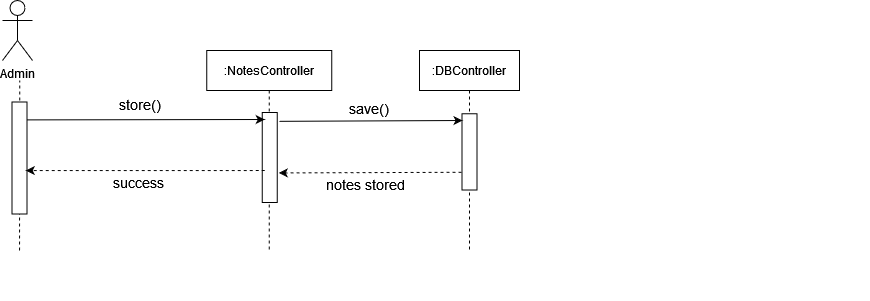

The diagram above was exported from draw.io. Its source (the exported page's mxGraphModel, read from the mxfile embedded in the PNG):
<mxGraphModel dx="1021" dy="518" grid="1" gridSize="10" guides="1" tooltips="1" connect="1" arrows="1" fold="1" page="1" pageScale="1" pageWidth="850" pageHeight="1100" math="0" shadow="0">
  <root>
    <mxCell id="0" />
    <mxCell id="1" parent="0" />
    <mxCell id="Td2ku4V8jNkps6xAQcZh-246" value="Admin" style="shape=umlActor;verticalLabelPosition=bottom;verticalAlign=top;html=1;outlineConnect=0;" vertex="1" parent="1">
      <mxGeometry x="520" y="810" width="30" height="60" as="geometry" />
    </mxCell>
    <mxCell id="Td2ku4V8jNkps6xAQcZh-247" value="" style="endArrow=none;dashed=1;html=1;startArrow=none;" edge="1" parent="1">
      <mxGeometry width="50" height="50" relative="1" as="geometry">
        <mxPoint x="536.87" y="1050" as="sourcePoint" />
        <mxPoint x="537.2500000000001" y="890" as="targetPoint" />
      </mxGeometry>
    </mxCell>
    <mxCell id="Td2ku4V8jNkps6xAQcZh-248" value=":MarksheetController" style="shape=umlLifeline;perimeter=lifelinePerimeter;container=1;collapsible=0;recursiveResize=0;rounded=0;shadow=0;strokeWidth=1;" vertex="1" parent="1">
      <mxGeometry x="724.25" y="860" width="125" height="190" as="geometry" />
    </mxCell>
    <mxCell id="Td2ku4V8jNkps6xAQcZh-249" value=":DBController" style="shape=umlLifeline;perimeter=lifelinePerimeter;container=1;collapsible=0;recursiveResize=0;rounded=0;shadow=0;strokeWidth=1;" vertex="1" parent="1">
      <mxGeometry x="936.9999999999999" y="860" width="100" height="190" as="geometry" />
    </mxCell>
    <mxCell id="Td2ku4V8jNkps6xAQcZh-250" value="" style="rounded=0;whiteSpace=wrap;html=1;rotation=90;" vertex="1" parent="1">
      <mxGeometry x="740.8700000000001" y="979.6199999999999" width="90" height="15" as="geometry" />
    </mxCell>
    <mxCell id="Td2ku4V8jNkps6xAQcZh-251" value="" style="rounded=0;whiteSpace=wrap;html=1;rotation=90;" vertex="1" parent="1">
      <mxGeometry x="490.87" y="978" width="90" height="15" as="geometry" />
    </mxCell>
    <mxCell id="Td2ku4V8jNkps6xAQcZh-252" value="&lt;font style=&quot;font-size: 14px&quot;&gt;success&lt;/font&gt;" style="text;html=1;strokeColor=none;fillColor=none;align=center;verticalAlign=middle;whiteSpace=wrap;rounded=0;" vertex="1" parent="1">
      <mxGeometry x="572.87" y="1025" width="170" height="20" as="geometry" />
    </mxCell>
    <mxCell id="Td2ku4V8jNkps6xAQcZh-253" value="" style="endArrow=classic;html=1;entryX=0.099;entryY=1.1;entryDx=0;entryDy=0;entryPerimeter=0;" edge="1" parent="1">
      <mxGeometry width="50" height="50" relative="1" as="geometry">
        <mxPoint x="543.87" y="951" as="sourcePoint" />
        <mxPoint x="778.8700000000001" y="951.0300000000002" as="targetPoint" />
      </mxGeometry>
    </mxCell>
    <mxCell id="Td2ku4V8jNkps6xAQcZh-254" value="" style="endArrow=classic;html=1;dashed=1;entryX=0.674;entryY=-0.167;entryDx=0;entryDy=0;entryPerimeter=0;" edge="1" parent="1">
      <mxGeometry width="50" height="50" relative="1" as="geometry">
        <mxPoint x="778.87" y="1016" as="sourcePoint" />
        <mxPoint x="542.8750000000002" y="1015.9880000000003" as="targetPoint" />
      </mxGeometry>
    </mxCell>
    <mxCell id="Td2ku4V8jNkps6xAQcZh-255" value="&lt;div&gt;&lt;font style=&quot;font-size: 14px&quot;&gt;edit(id)&lt;/font&gt;&lt;/div&gt;" style="text;html=1;strokeColor=none;fillColor=none;align=center;verticalAlign=middle;whiteSpace=wrap;rounded=0;" vertex="1" parent="1">
      <mxGeometry x="650.87" y="925" width="40" height="20" as="geometry" />
    </mxCell>
    <mxCell id="Td2ku4V8jNkps6xAQcZh-256" value="" style="rounded=0;whiteSpace=wrap;html=1;rotation=90;" vertex="1" parent="1">
      <mxGeometry x="949.7400000000001" y="976" width="76.25" height="15" as="geometry" />
    </mxCell>
    <mxCell id="Td2ku4V8jNkps6xAQcZh-257" value="" style="endArrow=classic;html=1;rounded=0;entryX=0.172;entryY=1.175;entryDx=0;entryDy=0;entryPerimeter=0;exitX=0.16;exitY=0.167;exitDx=0;exitDy=0;exitPerimeter=0;" edge="1" parent="1">
      <mxGeometry width="50" height="50" relative="1" as="geometry">
        <mxPoint x="791.865" y="956.52" as="sourcePoint" />
        <mxPoint x="982.6199999999998" y="956.4900000000002" as="targetPoint" />
      </mxGeometry>
    </mxCell>
    <mxCell id="Td2ku4V8jNkps6xAQcZh-258" value="" style="endArrow=classic;html=1;dashed=1;entryX=0.75;entryY=0;entryDx=0;entryDy=0;" edge="1" parent="1" target="Td2ku4V8jNkps6xAQcZh-250">
      <mxGeometry width="50" height="50" relative="1" as="geometry">
        <mxPoint x="976.8700000000002" y="1010" as="sourcePoint" />
        <mxPoint x="810.74" y="1007.1199999999999" as="targetPoint" />
      </mxGeometry>
    </mxCell>
    <mxCell id="Td2ku4V8jNkps6xAQcZh-259" value="&lt;div&gt;&lt;font style=&quot;font-size: 14px&quot;&gt;update(id)&lt;br&gt;&lt;/font&gt;&lt;/div&gt;" style="text;html=1;strokeColor=none;fillColor=none;align=center;verticalAlign=middle;whiteSpace=wrap;rounded=0;" vertex="1" parent="1">
      <mxGeometry x="808.6099999999999" y="935" width="150.5" height="20" as="geometry" />
    </mxCell>
    <mxCell id="Td2ku4V8jNkps6xAQcZh-260" value="&lt;div&gt;&lt;font style=&quot;font-size: 14px&quot;&gt;updated successfully&lt;br&gt;&lt;/font&gt;&lt;/div&gt;" style="text;html=1;strokeColor=none;fillColor=none;align=center;verticalAlign=middle;whiteSpace=wrap;rounded=0;" vertex="1" parent="1">
      <mxGeometry x="824.36" y="1008" width="134.75" height="20" as="geometry" />
    </mxCell>
    <mxCell id="Td2ku4V8jNkps6xAQcZh-263" value="Admin" style="shape=umlActor;verticalLabelPosition=bottom;verticalAlign=top;html=1;outlineConnect=0;" vertex="1" parent="1">
      <mxGeometry x="169" y="150" width="30" height="60" as="geometry" />
    </mxCell>
    <mxCell id="Td2ku4V8jNkps6xAQcZh-264" value="" style="endArrow=none;dashed=1;html=1;startArrow=none;" edge="1" parent="1">
      <mxGeometry width="50" height="50" relative="1" as="geometry">
        <mxPoint x="186" y="400" as="sourcePoint" />
        <mxPoint x="186.25" y="230" as="targetPoint" />
      </mxGeometry>
    </mxCell>
    <mxCell id="Td2ku4V8jNkps6xAQcZh-265" value=":NotesController" style="shape=umlLifeline;perimeter=lifelinePerimeter;container=1;collapsible=0;recursiveResize=0;rounded=0;shadow=0;strokeWidth=1;" vertex="1" parent="1">
      <mxGeometry x="373.25" y="200" width="125" height="200" as="geometry" />
    </mxCell>
    <mxCell id="Td2ku4V8jNkps6xAQcZh-266" value="" style="rounded=0;whiteSpace=wrap;html=1;rotation=90;" vertex="1" parent="Td2ku4V8jNkps6xAQcZh-265">
      <mxGeometry x="18" y="99.5" width="90" height="15" as="geometry" />
    </mxCell>
    <mxCell id="Td2ku4V8jNkps6xAQcZh-268" value="" style="rounded=0;whiteSpace=wrap;html=1;rotation=90;" vertex="1" parent="1">
      <mxGeometry x="130" y="300" width="112" height="15" as="geometry" />
    </mxCell>
    <mxCell id="Td2ku4V8jNkps6xAQcZh-270" value=":DBController" style="shape=umlLifeline;perimeter=lifelinePerimeter;container=1;collapsible=0;recursiveResize=0;rounded=0;shadow=0;strokeWidth=1;" vertex="1" parent="1">
      <mxGeometry x="586" y="200" width="100" height="200" as="geometry" />
    </mxCell>
    <mxCell id="Td2ku4V8jNkps6xAQcZh-271" value="" style="rounded=0;whiteSpace=wrap;html=1;rotation=90;" vertex="1" parent="Td2ku4V8jNkps6xAQcZh-270">
      <mxGeometry x="11.88" y="93.88" width="76.25" height="15" as="geometry" />
    </mxCell>
    <mxCell id="Td2ku4V8jNkps6xAQcZh-275" value="" style="endArrow=classic;html=1;exitX=0.155;exitY=0.283;exitDx=0;exitDy=0;exitPerimeter=0;" edge="1" parent="1">
      <mxGeometry width="50" height="50" relative="1" as="geometry">
        <mxPoint x="193.25499999999988" y="269.39250000000004" as="sourcePoint" />
        <mxPoint x="431.25" y="268.9999999999999" as="targetPoint" />
      </mxGeometry>
    </mxCell>
    <mxCell id="Td2ku4V8jNkps6xAQcZh-276" value="" style="endArrow=classic;html=1;dashed=1;entryX=0.447;entryY=0.283;entryDx=0;entryDy=0;entryPerimeter=0;" edge="1" parent="1">
      <mxGeometry width="50" height="50" relative="1" as="geometry">
        <mxPoint x="431.25" y="320" as="sourcePoint" />
        <mxPoint x="192.25499999999988" y="320.05449999999996" as="targetPoint" />
      </mxGeometry>
    </mxCell>
    <mxCell id="Td2ku4V8jNkps6xAQcZh-277" value="" style="endArrow=classic;html=1;rounded=0;exitX=0.187;exitY=-0.107;exitDx=0;exitDy=0;exitPerimeter=0;" edge="1" parent="1">
      <mxGeometry width="50" height="50" relative="1" as="geometry">
        <mxPoint x="445.8549999999998" y="270.8299999999998" as="sourcePoint" />
        <mxPoint x="629" y="270" as="targetPoint" />
      </mxGeometry>
    </mxCell>
    <mxCell id="Td2ku4V8jNkps6xAQcZh-278" value="" style="endArrow=classic;html=1;dashed=1;entryX=0.447;entryY=0.283;entryDx=0;entryDy=0;entryPerimeter=0;exitX=0.864;exitY=1.026;exitDx=0;exitDy=0;exitPerimeter=0;" edge="1" parent="1">
      <mxGeometry width="50" height="50" relative="1" as="geometry">
        <mxPoint x="628" y="321.75" as="sourcePoint" />
        <mxPoint x="445.2649999999999" y="322.41449999999986" as="targetPoint" />
      </mxGeometry>
    </mxCell>
    <mxCell id="Td2ku4V8jNkps6xAQcZh-287" value="&lt;div&gt;&lt;font style=&quot;font-size: 14px&quot;&gt;notes stored&lt;br&gt;&lt;/font&gt;&lt;/div&gt;" style="text;html=1;strokeColor=none;fillColor=none;align=center;verticalAlign=middle;whiteSpace=wrap;rounded=0;" vertex="1" parent="1">
      <mxGeometry x="465" y="324" width="134.75" height="20" as="geometry" />
    </mxCell>
    <mxCell id="Td2ku4V8jNkps6xAQcZh-288" value="&lt;div&gt;&lt;font style=&quot;font-size: 14px&quot;&gt;store()&lt;/font&gt;&lt;/div&gt;" style="text;html=1;strokeColor=none;fillColor=none;align=center;verticalAlign=middle;whiteSpace=wrap;rounded=0;" vertex="1" parent="1">
      <mxGeometry x="287" y="244" width="40" height="20" as="geometry" />
    </mxCell>
    <mxCell id="Td2ku4V8jNkps6xAQcZh-289" value="&lt;div&gt;&lt;font style=&quot;font-size: 14px&quot;&gt;save()&lt;/font&gt;&lt;/div&gt;" style="text;whiteSpace=wrap;html=1;" vertex="1" parent="1">
      <mxGeometry x="514" y="244" width="70" height="30" as="geometry" />
    </mxCell>
    <mxCell id="Td2ku4V8jNkps6xAQcZh-290" value="&lt;div&gt;&lt;font style=&quot;font-size: 14px&quot;&gt;success&lt;br&gt;&lt;/font&gt;&lt;/div&gt;" style="text;html=1;strokeColor=none;fillColor=none;align=center;verticalAlign=middle;whiteSpace=wrap;rounded=0;" vertex="1" parent="1">
      <mxGeometry x="238" y="321.76" width="134.75" height="20" as="geometry" />
    </mxCell>
  </root>
</mxGraphModel>